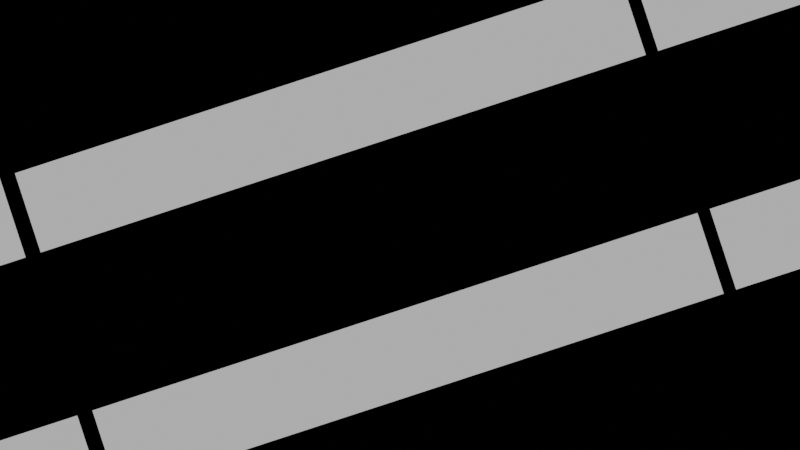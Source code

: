 # Source: logo.blend  (saved by Blender 3.6.13; exported with 4.5.12 LTS)
import bpy
from mathutils import Matrix  # noqa: F401  (used for matrix-valued properties, if any)

bpy.ops.wm.read_factory_settings(use_empty=True)
scene = bpy.context.scene
scene.name = 'Scene'

# ---- collections
col_collection = bpy.data.collections.new('Collection'); scene.collection.children.link(col_collection)

# ---- images (referenced by path relative to the original .blend; pixels are not part of the script)
import os
ASSET_DIR = os.environ.get("B2B_ASSET_DIR", "")  # directory of the original .blend (textures are referenced by path, not embedded)
HERE = os.path.dirname(os.path.abspath(__file__))  # packed textures are extracted next to this script under _unpacked/

def load_image(name, relpath, width, height, colorspace="sRGB"):
    """Load a texture the original file referenced (path relative to the .blend, or extracted next to this script)."""
    p = next((c for c in (os.path.join(HERE, relpath), os.path.join(ASSET_DIR, relpath)) if relpath and os.path.exists(c)), "")
    if p:
        img = bpy.data.images.load(p, check_existing=True)
        img.name = name
    else:  # same state as the original file: an image datablock whose file is absent (Cycles renders it pink)
        img = bpy.data.images.new(name, width, height)
        img.source = "FILE"
        img.filepath = "//" + (relpath or name)
    img.colorspace_settings.name = colorspace
    return img
img_ovrdoze_png = load_image('OVRDOZE.png', 'OVRDOZE.png', 1024, 1024, 'sRGB')
img_menu_image2_png = load_image('menu_image2.png', 'assets/texture/menu_image2.png', 1024, 1024, 'sRGB')

# ---- materials (node trees are filled in below, after node groups)
mat_material_001 = bpy.data.materials.new('Material.001')
mat_material_002 = bpy.data.materials.new('Material.002')

# ---- material node trees
mat_material_001.use_nodes = True; mat_material_001.node_tree.nodes.clear()
_N = mat_material_001.node_tree.nodes; _L = mat_material_001.node_tree.links
n0 = _N.new('ShaderNodeTexImage'); n0.name = 'Image Texture'; n0.location = (-282, 260)
n0.image = img_ovrdoze_png
n1 = _N.new('ShaderNodeMapping'); n1.name = 'Mapping'; n1.location = (-462, 260)
n2 = _N.new('ShaderNodeTexCoord'); n2.name = 'Texture Coordinate'; n2.location = (-642, 260)
n3 = _N.new('ShaderNodeOutputMaterial'); n3.name = 'Material Output'; n3.location = (689, 375)
n4 = _N.new('ShaderNodeMixShader'); n4.name = 'Mix Shader'; n4.location = (469, 373)
n5 = _N.new('ShaderNodeBsdfTransparent'); n5.name = 'Transparent BSDF'; n5.location = (251, 589)
n6 = _N.new('ShaderNodeValToRGB'); n6.name = 'Color Ramp'; n6.location = (101, 481)
while len(n6.color_ramp.elements) > 1: n6.color_ramp.elements.remove(n6.color_ramp.elements[-1])
n6.color_ramp.elements[0].position = 0.07273; n6.color_ramp.elements[0].color = (0.0, 0.0, 0.0, 1.0)
_e = n6.color_ramp.elements.new(0.5409); _e.color = (0.0, 0.0, 0.0, 1.0)
n7 = _N.new('ShaderNodeEmission'); n7.name = 'Emission'; n7.location = (182, 220)
_L.new(n4.outputs[0], n3.inputs[0])
_L.new(n1.outputs[0], n0.inputs[0])
_L.new(n2.outputs[2], n1.inputs[0])
_L.new(n6.outputs[0], n4.inputs[0])
_L.new(n5.outputs[0], n4.inputs[1])
_L.new(n0.outputs[0], n6.inputs[0])
_L.new(n7.outputs[0], n4.inputs[2])
n3.is_active_output = True
mat_material_002.use_nodes = True; mat_material_002.node_tree.nodes.clear()
_N = mat_material_002.node_tree.nodes; _L = mat_material_002.node_tree.links
n0 = _N.new('ShaderNodeTexImage'); n0.name = 'Image Texture'; n0.location = (-282, 260)
n0.image = img_menu_image2_png
n1 = _N.new('ShaderNodeMapping'); n1.name = 'Mapping'; n1.location = (-462, 260)
n2 = _N.new('ShaderNodeTexCoord'); n2.name = 'Texture Coordinate'; n2.location = (-642, 260)
n3 = _N.new('ShaderNodeOutputMaterial'); n3.name = 'Material Output'; n3.location = (689, 375)
n4 = _N.new('ShaderNodeMixShader'); n4.name = 'Mix Shader'; n4.location = (469, 373)
n5 = _N.new('ShaderNodeBsdfTransparent'); n5.name = 'Transparent BSDF'; n5.location = (251, 589)
n6 = _N.new('ShaderNodeValToRGB'); n6.name = 'Color Ramp'; n6.location = (101, 481)
while len(n6.color_ramp.elements) > 1: n6.color_ramp.elements.remove(n6.color_ramp.elements[-1])
n6.color_ramp.elements[0].position = 0.07273; n6.color_ramp.elements[0].color = (0.0, 0.0, 0.0, 1.0)
_e = n6.color_ramp.elements.new(0.5409); _e.color = (1.0, 1.0, 1.0, 1.0)
n7 = _N.new('ShaderNodeEmission'); n7.name = 'Emission'; n7.location = (182, 220)
_L.new(n4.outputs[0], n3.inputs[0])
_L.new(n1.outputs[0], n0.inputs[0])
_L.new(n2.outputs[2], n1.inputs[0])
_L.new(n6.outputs[0], n4.inputs[0])
_L.new(n5.outputs[0], n4.inputs[1])
_L.new(n0.outputs[0], n6.inputs[0])
_L.new(n7.outputs[0], n4.inputs[2])
n3.is_active_output = True

# ---- world
world_world = bpy.data.worlds.new('World'); scene.world = world_world
world_world.use_nodes = True; world_world.node_tree.nodes.clear()
_N = world_world.node_tree.nodes; _L = world_world.node_tree.links
n0 = _N.new('ShaderNodeOutputWorld'); n0.name = 'World Output'; n0.location = (300, 300)
n1 = _N.new('ShaderNodeBackground'); n1.name = 'Background'; n1.location = (10, 300)
n1.inputs[0].default_value = (0.0, 0.0, 0.0, 1.0)
_L.new(n1.outputs[0], n0.inputs[0])
n0.is_active_output = True
world_world.color = (0.05088, 0.05088, 0.05088)
world_world.use_sun_shadow = False
world_world.sun_shadow_jitter_overblur = 0.0

# ---- cameras
cam_camera = bpy.data.cameras.new('Camera')
cam_camera.type = 'ORTHO'
cam_camera.clip_end = 100.0
cam_camera.ortho_scale = 2.414

# ---- lights
light_light = bpy.data.lights.new('Light', 'POINT')
light_light.transmission_factor = 0.0
light_light.energy = 1000.0
light_light.shadow_soft_size = 0.1
light_light.shadow_maximum_resolution = 0.006
light_light.use_absolute_resolution = True

# ---- meshes
me_plane = bpy.data.meshes.new('Plane')
me_plane.from_pydata([(-1.0, -1.0, 0.0), (1.0, -1.0, 0.0), (-1.0, 1.0, 0.0), (1.0, 1.0, 0.0)], [], [(0, 1, 3, 2)])
_uv = me_plane.uv_layers.new(name='UVMap')
_uv.uv.foreach_set('vector', [0.0, 0.0, 1.0, 0.0, 1.0, 1.0, 0.0, 1.0])
me_plane.materials.append(mat_material_001)
me_plane.update()
me_plane_001 = bpy.data.meshes.new('Plane.001')
me_plane_001.from_pydata([(-1.0, -1.454, 0.0), (1.0, -1.454, 0.0), (-1.0, 1.54, 0.0), (1.0, 1.54, 0.0), (-1.0, 0.7938, 0.0), (1.0, 0.7938, 0.0), (-1.0, -0.6939, 0.0), (1.0, -0.6939, 0.0)], [], [(4, 5, 3, 2), (0, 1, 7, 6)])
_uv = me_plane_001.uv_layers.new(name='UVMap')
_uv.uv.foreach_set('vector', [0.808, 0.3813, 0.1923, 0.3813, 0.1923, 0.2694, 0.808, 0.2694, 0.808, 0.7406, 0.1923, 0.7406, 0.1923, 0.6275, 0.808, 0.6275])
me_plane_001.materials.append(mat_material_002)
me_plane_001.update()
me_plane_002 = bpy.data.meshes.new('Plane.002')
me_plane_002.from_pydata([(-1.0, -1.454, 0.0), (1.0, -1.454, 0.0), (-1.0, 1.54, 0.0), (1.0, 1.54, 0.0), (-1.0, 0.7938, 0.0), (1.0, 0.7938, 0.0), (-1.0, -0.6939, 0.0), (1.0, -0.6939, 0.0)], [], [(4, 5, 3, 2), (0, 1, 7, 6)])
_uv = me_plane_002.uv_layers.new(name='UVMap')
_uv.uv.foreach_set('vector', [0.808, 0.3813, 0.1923, 0.3813, 0.1923, 0.2694, 0.808, 0.2694, 0.808, 0.7406, 0.1923, 0.7406, 0.1923, 0.6275, 0.808, 0.6275])
me_plane_002.materials.append(mat_material_002)
me_plane_002.update()
me_plane_003 = bpy.data.meshes.new('Plane.003')
me_plane_003.from_pydata([(-1.0, -1.454, 0.0), (1.0, -1.454, 0.0), (-1.0, 1.54, 0.0), (1.0, 1.54, 0.0), (-1.0, 0.7938, 0.0), (1.0, 0.7938, 0.0), (-1.0, -0.6939, 0.0), (1.0, -0.6939, 0.0)], [], [(4, 5, 3, 2), (0, 1, 7, 6)])
_uv = me_plane_003.uv_layers.new(name='UVMap')
_uv.uv.foreach_set('vector', [0.808, 0.3813, 0.1923, 0.3813, 0.1923, 0.2694, 0.808, 0.2694, 0.808, 0.7406, 0.1923, 0.7406, 0.1923, 0.6275, 0.808, 0.6275])
me_plane_003.materials.append(mat_material_002)
me_plane_003.update()

# ---- objects
ob_light = bpy.data.objects.new('Light', light_light)
ob_camera = bpy.data.objects.new('Camera', cam_camera)
ob_plane = bpy.data.objects.new('Plane', me_plane)
ob_plane_001 = bpy.data.objects.new('Plane.001', me_plane_001)
ob_plane_002 = bpy.data.objects.new('Plane.002', me_plane_002)
ob_plane_003 = bpy.data.objects.new('Plane.003', me_plane_003)

# ---- transforms, parenting, visibility, modifiers, constraints
ob_light.location = (4.076, 1.005, 5.904)
ob_light.rotation_euler = (0.6503, 0.05522, 1.866)
ob_light.lock_rotations_4d = False
ob_light.empty_display_type = 'ARROWS'
ob_light.color = (0.0, 0.0, 0.0, 0.0)
ob_light.lineart.crease_threshold = 0.0
ob_camera.location = (0.0, 0.0, 2.42)
ob_camera.lock_rotations_4d = False
ob_camera.empty_display_type = 'ARROWS'
ob_camera.color = (0.0, 0.0, 0.0, 0.0)
ob_camera.display_type = 'WIRE'
ob_camera.lineart.crease_threshold = 0.0
ob_plane.parent = ob_plane_003
ob_plane.matrix_parent_inverse = Matrix(((0.99, 0.3232, 0.0, -2.09), (-0.9206, 2.82, -0.0, 0.0293), (0.0, -0.0, 1.536, -0.0), (-0.0, 0.0, -0.0, 1.0)))
ob_plane.location = (0.04429, 0.03333, 0.0)
ob_plane.rotation_euler = (0.0, -0.0, 0.3156)
ob_plane.scale = (1.0, 0.1941, 1.0)
ob_plane_001.parent = ob_plane_003
ob_plane_001.matrix_parent_inverse = Matrix(((1.458, -0.0, 0.0, -2.041), (-0.0, 4.153, -0.0, 0.0), (0.0, -0.0, 1.536, -0.0), (-0.0, 0.0, -0.0, 1.0)))
ob_plane_001.location = (0.0, 0.0, 0.0)
ob_plane_001.scale = (0.6859, 0.2408, 0.651)
ob_plane_002.parent = ob_plane_003
ob_plane_002.matrix_parent_inverse = Matrix(((1.458, -0.0, 0.0, -2.041), (-0.0, 4.153, -0.0, 0.0), (0.0, -0.0, 1.536, -0.0), (-0.0, 0.0, -0.0, 1.0)))
ob_plane_002.location = (-1.406, 0.0, 0.0)
ob_plane_002.scale = (0.6859, 0.2408, 0.651)
ob_plane_003.location = (1.775, 0.789, 0.0)
ob_plane_003.rotation_euler = (0.0, -0.0, 0.3156)
ob_plane_003.scale = (0.6859, 0.2408, 0.651)
ob_plane_003.delta_location = (0.0, -0.22, 0.0)
ob_plane_003.delta_scale = (1.4, 1.4, 1.0)

# ---- collection membership
col_collection.objects.link(ob_light)
col_collection.objects.link(ob_camera)
col_collection.objects.link(ob_plane)
col_collection.objects.link(ob_plane_001)
col_collection.objects.link(ob_plane_002)
col_collection.objects.link(ob_plane_003)

# ---- scene / render settings (as saved in the file)
scene.camera = ob_camera
scene.frame_start = 1; scene.frame_end = 60; scene.frame_set(25)
scene.render.engine = 'BLENDER_EEVEE_NEXT'
scene.render.resolution_x = 854
scene.render.resolution_y = 480
scene.render.frame_map_new = 50
scene.render.film_transparent = True
scene.render.use_motion_blur = True
scene.render.motion_blur_shutter = 0.1229
scene.cycles.sampling_pattern = 'TABULATED_SOBOL'
scene.view_settings.view_transform = 'Filmic'
bpy.context.view_layer.update()
